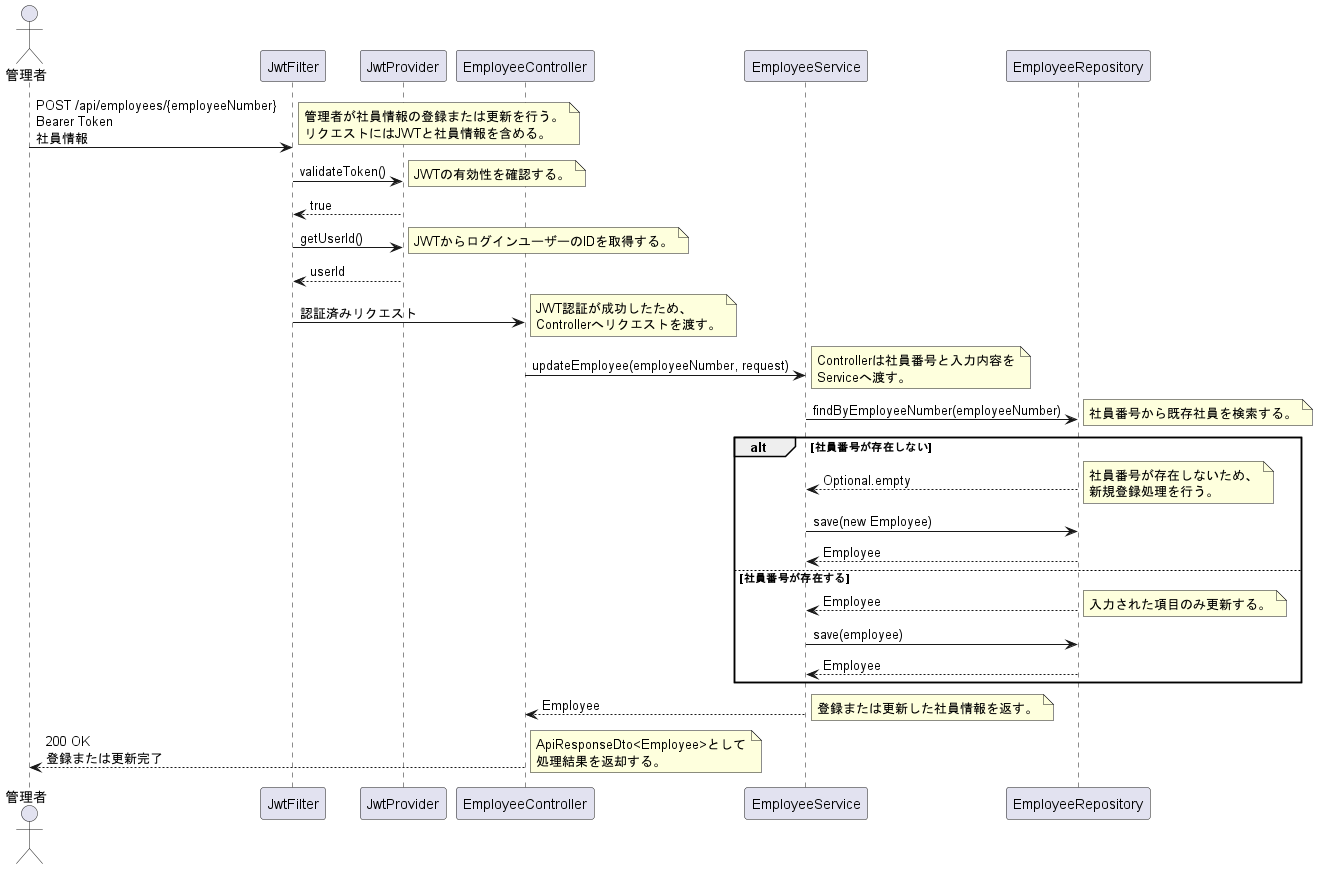

The diagram above was rendered by PlantUML. Its source (embedded in the PNG):
@startuml

actor Admin as "管理者"

participant JwtFilter
participant JwtProvider
participant EmployeeController
participant EmployeeService
participant EmployeeRepository

Admin -> JwtFilter : POST /api/employees/{employeeNumber}\nBearer Token\n社員情報
note right
  管理者が社員情報の登録または更新を行う。
  リクエストにはJWTと社員情報を含める。
end note

JwtFilter -> JwtProvider : validateToken()
note right
  JWTの有効性を確認する。
end note

JwtProvider --> JwtFilter : true

JwtFilter -> JwtProvider : getUserId()
note right
  JWTからログインユーザーのIDを取得する。
end note

JwtProvider --> JwtFilter : userId

JwtFilter -> EmployeeController : 認証済みリクエスト
note right
  JWT認証が成功したため、
  Controllerへリクエストを渡す。
end note

EmployeeController -> EmployeeService : updateEmployee(employeeNumber, request)
note right
  Controllerは社員番号と入力内容を
  Serviceへ渡す。
end note

EmployeeService -> EmployeeRepository : findByEmployeeNumber(employeeNumber)
note right
  社員番号から既存社員を検索する。
end note

alt 社員番号が存在しない

    EmployeeRepository --> EmployeeService : Optional.empty

    note right
      社員番号が存在しないため、
      新規登録処理を行う。
    end note

    EmployeeService -> EmployeeRepository : save(new Employee)

    EmployeeRepository --> EmployeeService : Employee

else 社員番号が存在する

    EmployeeRepository --> EmployeeService : Employee

    note right
      入力された項目のみ更新する。
    end note

    EmployeeService -> EmployeeRepository : save(employee)

    EmployeeRepository --> EmployeeService : Employee

end

EmployeeService --> EmployeeController : Employee
note right
  登録または更新した社員情報を返す。
end note

EmployeeController --> Admin : 200 OK\n登録または更新完了
note right
  ApiResponseDto<Employee>として
  処理結果を返却する。
end note

@enduml